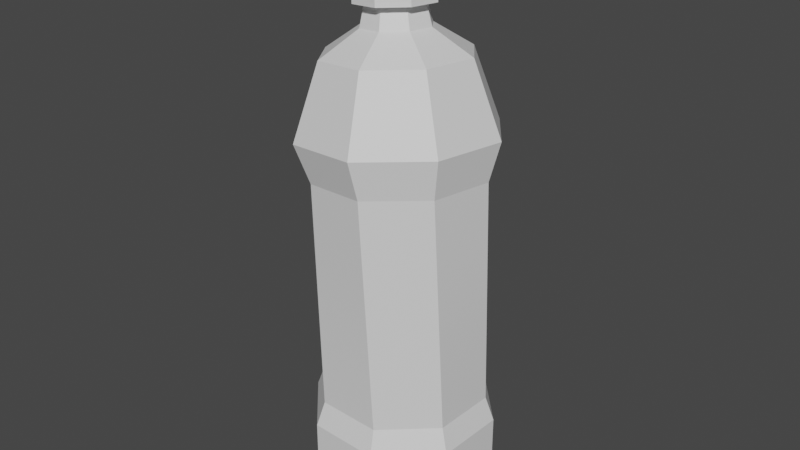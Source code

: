 # Source: bottle.blend  (saved by Blender 3.6.11; exported with 4.5.12 LTS)
import bpy
from mathutils import Matrix  # noqa: F401  (used for matrix-valued properties, if any)

bpy.ops.wm.read_factory_settings(use_empty=True)
scene = bpy.context.scene
scene.name = 'Scene'

# ---- materials (node trees are filled in below, after node groups)
mat_material_001 = bpy.data.materials.new('Material.001')
mat_material_001.use_transparent_shadow = False
mat_material_002 = bpy.data.materials.new('Material.002')
mat_material_002.use_transparent_shadow = False

# ---- material node trees
mat_material_001.use_nodes = True; mat_material_001.node_tree.nodes.clear()
_N = mat_material_001.node_tree.nodes; _L = mat_material_001.node_tree.links
n0 = _N.new('ShaderNodeBsdfPrincipled'); n0.name = 'Principled BSDF'; n0.location = (10, 300)
n0.distribution = 'GGX'
n0.subsurface_method = 'RANDOM_WALK_SKIN'
n0.inputs[3].default_value = 1.45
n0.inputs[27].default_value = (0.0, 0.0, 0.0, 1.0)
n0.inputs[28].default_value = 1.0
n1 = _N.new('ShaderNodeOutputMaterial'); n1.name = 'Material Output'; n1.location = (300, 300)
_L.new(n0.outputs[0], n1.inputs[0])
n1.is_active_output = True
mat_material_002.use_nodes = True; mat_material_002.node_tree.nodes.clear()
_N = mat_material_002.node_tree.nodes; _L = mat_material_002.node_tree.links
n0 = _N.new('ShaderNodeBsdfPrincipled'); n0.name = 'Principled BSDF'; n0.location = (10, 300)
n0.distribution = 'GGX'
n0.subsurface_method = 'RANDOM_WALK_SKIN'
n0.inputs[3].default_value = 1.45
n0.inputs[27].default_value = (0.0, 0.0, 0.0, 1.0)
n0.inputs[28].default_value = 1.0
n1 = _N.new('ShaderNodeOutputMaterial'); n1.name = 'Material Output'; n1.location = (300, 300)
_L.new(n0.outputs[0], n1.inputs[0])
n1.is_active_output = True

# ---- world
world_world = bpy.data.worlds.new('World'); scene.world = world_world
world_world.use_nodes = True; world_world.node_tree.nodes.clear()
_N = world_world.node_tree.nodes; _L = world_world.node_tree.links
n0 = _N.new('ShaderNodeOutputWorld'); n0.name = 'World Output'; n0.location = (300, 300)
n1 = _N.new('ShaderNodeBackground'); n1.name = 'Background'; n1.location = (10, 300)
n1.inputs[0].default_value = (0.05088, 0.05088, 0.05088, 1.0)
_L.new(n1.outputs[0], n0.inputs[0])
n0.is_active_output = True
world_world.color = (0.05088, 0.05088, 0.05088)
world_world.use_sun_shadow = False
world_world.sun_shadow_jitter_overblur = 0.0

# ---- meshes
me_mesh = bpy.data.meshes.new('Mesh')
me_mesh.from_pydata([(1.177, 27.51, -1.013), (0.2004, 27.35, -2.339), (-1.429, 27.18, -2.578), (-2.756, 27.12, -1.593), (-3.005, 27.2, 0.04175), (-2.028, 27.37, 1.367), (-0.3991, 27.53, 1.607), (0.9285, 27.59, 0.6208), (1.005, 29.4, -1.128), (0.02905, 29.23, -2.454), (-1.6, 29.07, -2.693), (-2.928, 29.01, -1.708), (-3.176, 29.09, -0.07349), (-2.2, 29.26, 1.252), (-0.5704, 29.42, 1.492), (0.7572, 29.48, 0.5055), (-0.8995, 27.2, -0.4758), (3.938, 0.0, -1.441), (1.766, 0.0, -3.803), (-1.441, 0.0, -3.938), (-3.803, 0.0, -1.766), (-3.938, 0.0, 1.441), (-1.766, 0.0, 3.803), (1.441, 0.0, 3.938), (3.803, 0.0, 1.766), (0.0, 0.0, 0.0), (4.344, 6.511, -1.589), (1.948, 6.511, -4.196), (-1.589, 6.511, -4.344), (-4.196, 6.511, -1.948), (-4.344, 6.511, 1.59), (-1.948, 6.511, 4.196), (1.589, 6.511, 4.344), (4.196, 6.511, 1.948), (4.321, 19.3, -1.102), (3.79, 19.46, 2.394), (0.9496, 19.33, 4.504), (-2.536, 18.99, 3.991), (-4.626, 18.62, 1.155), (-4.094, 18.46, -2.341), (-1.254, 18.59, -4.451), (2.232, 18.93, -3.937), (4.797, 5.174, -1.755), (2.151, 5.174, -4.633), (-1.755, 5.174, -4.797), (-4.633, 5.174, -2.151), (-4.797, 5.174, 1.755), (-2.151, 5.174, 4.633), (1.755, 5.174, 4.797), (4.633, 5.174, 2.151), (4.797, 1.4, -1.755), (2.151, 1.4, -4.633), (-1.755, 1.4, -4.797), (-4.633, 1.4, -2.151), (-4.797, 1.4, 1.755), (-2.151, 1.4, 4.633), (1.755, 1.4, 4.797), (4.633, 1.4, 2.151), (4.71, 21.37, -1.481), (4.096, 21.56, 2.556), (0.8159, 21.41, 4.993), (-3.21, 21.01, 4.4), (-5.622, 20.59, 1.126), (-5.009, 20.4, -2.912), (-1.728, 20.55, -5.349), (2.297, 20.95, -4.756), (0.9754, 26.34, -0.8663), (0.7635, 26.41, 0.5292), (-0.3701, 26.36, 1.371), (-1.761, 26.22, 1.166), (-2.595, 26.08, 0.03455), (-2.383, 26.01, -1.361), (-1.25, 26.06, -2.203), (0.1416, 26.2, -1.998), (-2.622, 1.069, -2.852), (-3.194, 2.605, -3.474), (-2.852, 1.069, 2.622), (-3.474, 2.605, 3.194), (2.622, 1.069, 2.852), (3.194, 2.605, 3.474), (2.852, 1.069, -2.622), (3.474, 2.605, -3.194), (2.662, 25.32, 1.678), (3.114, 25.18, -1.296), (1.337, 24.87, -3.707), (-1.628, 24.58, -4.144), (-4.043, 24.47, -2.349), (-4.495, 24.61, 0.6245), (-2.718, 24.92, 3.036), (0.2462, 25.21, 3.473), (-0.1238, 27.43, -1.818), (0.5753, 27.56, -0.8688), (-1.29, 27.32, -1.989), (-2.241, 27.27, -1.283), (-2.419, 27.33, -0.1133), (-1.72, 27.45, 0.8356), (-0.5531, 27.57, 1.007), (0.3975, 27.61, 0.3011), (0.3831, 29.36, -0.9716), (-0.3027, 29.24, -1.902), (-1.447, 29.12, -2.071), (-2.379, 29.08, -1.378), (-2.554, 29.13, -0.2306), (-1.868, 29.25, 0.7), (-0.7237, 29.37, 0.8687), (0.2086, 29.41, 0.1761), (0.11, 31.0, -1.041), (-0.5182, 30.89, -1.894), (-1.566, 30.78, -2.048), (-2.421, 30.75, -1.414), (-2.58, 30.8, -0.3623), (-1.952, 30.9, 0.4901), (-0.9039, 31.01, 0.6447), (-0.04971, 31.05, 0.01025), (0.4436, 31.14, -1.135), (-0.3453, 31.0, -2.206), (-1.662, 30.87, -2.4), (-2.734, 30.82, -1.603), (-2.935, 30.89, -0.2826), (-2.146, 31.02, 0.7878), (-0.8297, 31.15, 0.9818), (0.243, 31.2, 0.1851), (-0.4968, 31.63, -0.9447), (-0.87, 31.56, -1.451), (-1.296, 31.57, -0.7428), (-1.493, 31.5, -1.542), (-2.0, 31.48, -1.165), (-2.095, 31.51, -0.5411), (-1.722, 31.57, -0.03467), (-1.099, 31.63, 0.05688), (-0.5918, 31.66, -0.3195), (0.3834, 31.38, -1.14), (-0.3876, 31.24, -2.187), (-1.674, 31.12, -2.376), (-2.723, 31.07, -1.597), (-2.919, 31.13, -0.3069), (-2.148, 31.26, 0.7391), (-0.8611, 31.39, 0.929), (0.1873, 31.44, 0.1504), (1.999, 8.727, -4.15), (-1.53, 8.665, -4.363), (-4.178, 8.642, -2.018), (-4.395, 8.671, 1.512), (-2.053, 8.736, 4.16), (1.475, 8.798, 4.373), (4.123, 8.821, 2.028), (4.34, 8.791, -1.502), (2.154, 15.51, -4.009), (4.328, 15.77, -1.237), (3.902, 15.89, 2.271), (1.126, 15.79, 4.46), (-2.374, 15.54, 4.047), (-4.548, 15.28, 1.275), (-4.122, 15.16, -2.233), (-1.346, 15.25, -4.421), (2.052, 11.07, -4.101), (-1.466, 10.94, -4.383), (-4.159, 10.89, -2.092), (-4.447, 10.95, 1.43), (-2.164, 11.08, 4.121), (1.355, 11.21, 4.403), (4.047, 11.26, 2.112), (4.336, 11.2, -1.411), (2.095, 12.95, -4.062), (4.332, 13.14, -1.337), (3.985, 13.23, 2.18), (1.258, 13.16, 4.427), (-2.253, 12.98, 4.09), (-4.49, 12.79, 1.365), (-4.143, 12.71, -2.152), (-1.415, 12.77, -4.399)], [], [(122, 123, 124), (123, 125, 124), (125, 126, 124), (126, 127, 124), (127, 128, 124), (128, 129, 124), (129, 130, 124), (130, 122, 124), (16, 0, 7), (16, 7, 6), (16, 6, 5), (16, 5, 4), (16, 4, 3), (16, 3, 2), (16, 2, 1), (16, 1, 0), (0, 1, 9, 8), (1, 2, 10, 9), (2, 3, 11, 10), (3, 4, 12, 11), (4, 5, 13, 12), (5, 6, 14, 13), (6, 7, 15, 14), (7, 0, 8, 15), (25, 80, 17), (19, 18, 25), (25, 74, 19), (21, 20, 25), (25, 76, 21), (23, 22, 25), (25, 78, 23), (17, 24, 25), (42, 43, 27, 26), (43, 44, 28, 27), (44, 45, 29, 28), (45, 46, 30, 29), (46, 47, 31, 30), (47, 48, 32, 31), (48, 49, 33, 32), (49, 42, 26, 33), (35, 34, 58, 59), (36, 35, 59, 60), (37, 36, 60, 61), (38, 37, 61, 62), (39, 38, 62, 63), (40, 39, 63, 64), (41, 40, 64, 65), (34, 41, 65, 58), (42, 81, 43), (51, 52, 44, 43), (44, 75, 45), (53, 54, 46, 45), (46, 77, 47), (55, 56, 48, 47), (48, 79, 49), (57, 50, 42, 49), (17, 80, 81, 50), (18, 19, 52, 51), (19, 74, 75, 52), (20, 21, 54, 53), (21, 76, 77, 54), (22, 23, 56, 55), (23, 78, 79, 56), (24, 17, 50, 57), (82, 83, 66, 67), (67, 68, 89, 82), (68, 69, 88, 89), (69, 70, 87, 88), (70, 71, 86, 87), (71, 72, 85, 86), (72, 73, 84, 85), (73, 66, 83, 84), (66, 73, 90, 91), (73, 72, 92, 90), (72, 71, 93, 92), (71, 70, 94, 93), (70, 69, 95, 94), (69, 68, 96, 95), (68, 67, 97, 96), (67, 66, 91, 97), (20, 74, 25), (75, 74, 20, 53), (45, 75, 53), (52, 75, 44), (22, 76, 25), (77, 76, 22, 55), (47, 77, 55), (54, 77, 46), (24, 78, 25), (79, 78, 24, 57), (49, 79, 57), (56, 79, 48), (18, 80, 25), (81, 80, 18, 51), (43, 81, 51), (50, 81, 42), (58, 83, 82, 59), (84, 83, 58, 65), (85, 84, 65, 64), (86, 85, 64, 63), (87, 86, 63, 62), (88, 87, 62, 61), (89, 88, 61, 60), (82, 89, 60, 59), (8, 9, 99, 98), (9, 10, 100, 99), (10, 11, 101, 100), (11, 12, 102, 101), (12, 13, 103, 102), (13, 14, 104, 103), (14, 15, 105, 104), (15, 8, 98, 105), (98, 99, 107, 106), (99, 100, 108, 107), (100, 101, 109, 108), (101, 102, 110, 109), (102, 103, 111, 110), (103, 104, 112, 111), (104, 105, 113, 112), (105, 98, 106, 113), (106, 107, 115, 114), (107, 108, 116, 115), (108, 109, 117, 116), (109, 110, 118, 117), (110, 111, 119, 118), (111, 112, 120, 119), (112, 113, 121, 120), (113, 106, 114, 121), (131, 132, 123, 122), (132, 133, 125, 123), (133, 134, 126, 125), (134, 135, 127, 126), (135, 136, 128, 127), (136, 137, 129, 128), (137, 138, 130, 129), (138, 131, 122, 130), (114, 115, 132, 131), (115, 116, 133, 132), (116, 117, 134, 133), (117, 118, 135, 134), (118, 119, 136, 135), (119, 120, 137, 136), (120, 121, 138, 137), (121, 114, 131, 138), (162, 155, 163, 164), (155, 156, 170, 163), (156, 157, 169, 170), (157, 158, 168, 169), (158, 159, 167, 168), (159, 160, 166, 167), (160, 161, 165, 166), (161, 162, 164, 165), (28, 140, 139, 27), (29, 141, 140, 28), (30, 142, 141, 29), (31, 143, 142, 30), (32, 144, 143, 31), (33, 145, 144, 32), (26, 146, 145, 33), (27, 139, 146, 26), (148, 147, 41, 34), (149, 148, 34, 35), (150, 149, 35, 36), (151, 150, 36, 37), (152, 151, 37, 38), (153, 152, 38, 39), (154, 153, 39, 40), (147, 154, 40, 41), (139, 140, 156, 155), (140, 141, 157, 156), (141, 142, 158, 157), (142, 143, 159, 158), (143, 144, 160, 159), (144, 145, 161, 160), (145, 146, 162, 161), (146, 139, 155, 162), (164, 163, 147, 148), (165, 164, 148, 149), (166, 165, 149, 150), (167, 166, 150, 151), (168, 167, 151, 152), (169, 168, 152, 153), (170, 169, 153, 154), (163, 170, 154, 147)])
me_mesh.polygons.foreach_set('use_smooth', [True] * 184)
me_mesh.polygons.foreach_set('material_index', [1, 1, 1, 1, 1, 1, 1, 1, 1, 1, 1, 1, 1, 1, 1, 1, 1, 1, 1, 1, 1, 1, 1, 1, 0, 0, 0, 0, 0, 0, 0, 0, 0, 0, 0, 0, 0, 0, 0, 0, 0, 0, 0, 0, 0, 0, 0, 0, 0, 0, 0, 0, 0, 0, 0, 0, 0, 0, 0, 0, 0, 0, 0, 0, 0, 0, 0, 0, 0, 0, 0, 0, 0, 0, 0, 0, 0, 0, 0, 0, 0, 0, 0, 0, 0, 0, 0, 0, 0, 0, 0, 0, 0, 0, 0, 0, 0, 0, 0, 0, 0, 0, 0, 0, 1, 1, 1, 1, 1, 1, 1, 1, 1, 1, 1, 1, 1, 1, 1, 1, 1, 1, 1, 1, 1, 1, 1, 1, 1, 1, 1, 1, 1, 1, 1, 1, 1, 1, 1, 1, 1, 1, 1, 1, 0, 0, 0, 0, 0, 0, 0, 0, 0, 0, 0, 0, 0, 0, 0, 0, 0, 0, 0, 0, 0, 0, 0, 0, 0, 0, 0, 0, 0, 0, 0, 0, 0, 0, 0, 0, 0, 0, 0, 0])
_k = set([(0, 1), (0, 7), (0, 8), (0, 16), (1, 2), (1, 9), (1, 16), (2, 3), (2, 10), (2, 16), (3, 4), (3, 11), (3, 16), (4, 5), (4, 12), (4, 16), (5, 6), (5, 13), (5, 16), (6, 7), (6, 14), (6, 16), (7, 15), (7, 16), (8, 9), (8, 15), (9, 10), (10, 11), (11, 12), (12, 13), (13, 14), (14, 15), (17, 24), (17, 25), (17, 50), (17, 80), (18, 19), (18, 25), (18, 51), (18, 80), (19, 25), (19, 52), (19, 74), (20, 21), (20, 25), (20, 53), (20, 74), (21, 25), (21, 54), (21, 76), (22, 23), (22, 25), (22, 55), (22, 76), (23, 25), (23, 56), (23, 78), (24, 25), (24, 57), (24, 78), (25, 74), (25, 76), (25, 78), (25, 80), (26, 27), (26, 33), (26, 42), (26, 146), (27, 28), (27, 43), (27, 139), (28, 29), (28, 44), (28, 140), (29, 30), (29, 45), (29, 141), (30, 31), (30, 46), (30, 142), (31, 32), (31, 47), (31, 143), (32, 33), (32, 48), (32, 144), (33, 49), (33, 145), (34, 35), (34, 41), (34, 58), (34, 148), (35, 36), (35, 59), (35, 149), (36, 37), (36, 60), (36, 150), (37, 38), (37, 61), (37, 151), (38, 39), (38, 62), (38, 152), (39, 40), (39, 63), (39, 153), (40, 41), (40, 64), (40, 154), (41, 65), (41, 147), (42, 43), (42, 49), (42, 50), (43, 44), (43, 51), (44, 45), (44, 52), (45, 46), (45, 53), (46, 47), (46, 54), (47, 48), (47, 55), (48, 49), (48, 56), (49, 57), (50, 57), (50, 81), (51, 52), (51, 81), (52, 75), (53, 54), (53, 75), (54, 77), (55, 56), (55, 77), (56, 79), (57, 79), (58, 59), (58, 65), (58, 83), (59, 60), (59, 82), (60, 61), (60, 89), (61, 62), (61, 88), (62, 63), (62, 87), (63, 64), (63, 86), (64, 65), (64, 85), (65, 84), (66, 67), (66, 73), (66, 83), (66, 91), (67, 68), (67, 82), (67, 97), (68, 69), (68, 89), (68, 96), (69, 70), (69, 88), (69, 95), (70, 71), (70, 87), (70, 94), (71, 72), (71, 86), (71, 93), (72, 73), (72, 85), (72, 92), (73, 84), (73, 90), (74, 75), (76, 77), (78, 79), (80, 81), (82, 83), (82, 89), (83, 84), (84, 85), (85, 86), (86, 87), (87, 88), (88, 89), (98, 99), (98, 105), (98, 106), (99, 100), (99, 107), (100, 101), (100, 108), (101, 102), (101, 109), (102, 103), (102, 110), (103, 104), (103, 111), (104, 105), (104, 112), (105, 113), (106, 107), (106, 113), (106, 114), (107, 108), (107, 115), (108, 109), (108, 116), (109, 110), (109, 117), (110, 111), (110, 118), (111, 112), (111, 119), (112, 113), (112, 120), (113, 121), (114, 115), (114, 121), (114, 131), (115, 116), (115, 132), (116, 117), (116, 133), (117, 118), (117, 134), (118, 119), (118, 135), (119, 120), (119, 136), (120, 121), (120, 137), (121, 138), (122, 123), (122, 130), (122, 131), (123, 125), (123, 132), (125, 126), (125, 133), (126, 127), (126, 134), (127, 128), (127, 135), (128, 129), (128, 136), (129, 130), (129, 137), (130, 138), (131, 132), (131, 138), (132, 133), (133, 134), (134, 135), (135, 136), (136, 137), (137, 138), (139, 155), (140, 156), (141, 157), (142, 158), (143, 159), (144, 160), (145, 161), (146, 162), (147, 163), (148, 164), (149, 165), (150, 166), (151, 167), (152, 168), (153, 169), (154, 170), (155, 163), (156, 170), (157, 169), (158, 168), (159, 167), (160, 166), (161, 165), (162, 164)])
me_mesh.attributes.new('sharp_edge', 'BOOLEAN', 'EDGE').data.foreach_set('value', [ (min(e.vertices), max(e.vertices)) in _k for e in me_mesh.edges])
_uv = me_mesh.uv_layers.new(name='map1')
_uv.uv.foreach_set('vector', [0.3491, 0.4191, 0.3491, 0.4191, 0.3491, 0.4191, 0.3491, 0.4191, 0.3491, 0.4191, 0.3491, 0.4191, 0.3491, 0.4191, 0.3491, 0.4191, 0.3491, 0.4191, 0.3491, 0.4191, 0.3491, 0.4191, 0.3491, 0.4191, 0.3491, 0.4191, 0.3491, 0.4191, 0.3491, 0.4191, 0.3491, 0.4191, 0.3491, 0.4191, 0.3491, 0.4191, 0.3491, 0.4191, 0.3491, 0.4191, 0.3491, 0.4191, 0.3491, 0.4191, 0.3491, 0.4191, 0.3491, 0.4191, 0.3491, 0.4191, 0.3491, 0.4191, 0.3491, 0.4191, 0.3491, 0.4191, 0.3491, 0.4191, 0.3491, 0.4191, 0.3491, 0.4191, 0.3491, 0.4191, 0.3491, 0.4191, 0.3491, 0.4191, 0.3491, 0.4191, 0.3491, 0.4191, 0.3491, 0.4191, 0.3491, 0.4191, 0.3491, 0.4191, 0.3491, 0.4191, 0.3491, 0.4191, 0.3491, 0.4191, 0.3491, 0.4191, 0.3491, 0.4191, 0.3491, 0.4191, 0.3491, 0.4191, 0.3491, 0.4191, 0.3491, 0.4191, 0.3491, 0.4191, 0.3491, 0.4191, 0.3491, 0.4191, 0.3491, 0.4191, 0.3491, 0.4191, 0.3491, 0.4191, 0.3491, 0.4191, 0.3491, 0.4191, 0.3491, 0.4191, 0.3491, 0.4191, 0.3491, 0.4191, 0.3491, 0.4191, 0.3491, 0.4191, 0.3491, 0.4191, 0.3491, 0.4191, 0.3491, 0.4191, 0.3491, 0.4191, 0.3491, 0.4191, 0.3491, 0.4191, 0.3491, 0.4191, 0.3491, 0.4191, 0.3491, 0.4191, 0.3491, 0.4191, 0.3491, 0.4191, 0.3491, 0.4191, 0.3491, 0.4191, 0.3491, 0.4191, 0.3491, 0.4191, 0.3491, 0.4191, 0.3491, 0.4191, 0.3491, 0.4191, 0.3491, 0.4191, 0.1129, 0.3305, 0.1129, 0.3305, 0.1129, 0.3305, 0.1129, 0.3305, 0.1129, 0.3305, 0.1129, 0.3305, 0.1129, 0.3305, 0.1129, 0.3305, 0.1129, 0.3305, 0.1129, 0.3305, 0.1129, 0.3305, 0.1129, 0.3305, 0.1129, 0.3305, 0.1129, 0.3305, 0.1129, 0.3305, 0.1129, 0.3305, 0.1129, 0.3305, 0.1129, 0.3305, 0.1129, 0.3305, 0.1129, 0.3305, 0.1129, 0.3305, 0.1129, 0.3305, 0.1129, 0.3305, 0.1129, 0.3305, 0.1129, 0.3305, 0.1129, 0.3305, 0.1129, 0.3305, 0.1129, 0.3305, 0.1129, 0.3305, 0.1129, 0.3305, 0.1129, 0.3305, 0.1129, 0.3305, 0.1129, 0.3305, 0.1129, 0.3305, 0.1129, 0.3305, 0.1129, 0.3305, 0.1129, 0.3305, 0.1129, 0.3305, 0.1129, 0.3305, 0.1129, 0.3305, 0.1129, 0.3305, 0.1129, 0.3305, 0.1129, 0.3305, 0.1129, 0.3305, 0.1129, 0.3305, 0.1129, 0.3305, 0.1129, 0.3305, 0.1129, 0.3305, 0.1129, 0.3305, 0.1129, 0.3305, 0.1129, 0.3305, 0.1129, 0.3305, 0.1129, 0.3305, 0.1129, 0.3305, 0.1129, 0.3305, 0.1129, 0.3305, 0.1129, 0.3305, 0.1129, 0.3305, 0.1129, 0.3305, 0.1129, 0.3305, 0.1129, 0.3305, 0.1129, 0.3305, 0.1129, 0.3305, 0.1129, 0.3305, 0.1129, 0.3305, 0.1129, 0.3305, 0.1129, 0.3305, 0.1129, 0.3305, 0.1129, 0.3305, 0.1129, 0.3305, 0.1129, 0.3305, 0.1129, 0.3305, 0.1129, 0.3305, 0.1129, 0.3305, 0.1129, 0.3305, 0.1129, 0.3305, 0.1129, 0.3305, 0.1129, 0.3305, 0.1129, 0.3305, 0.1129, 0.3305, 0.1129, 0.3305, 0.1129, 0.3305, 0.1129, 0.3305, 0.1129, 0.3305, 0.1129, 0.3305, 0.1129, 0.3305, 0.1129, 0.3305, 0.1129, 0.3305, 0.1129, 0.3305, 0.1129, 0.3305, 0.1129, 0.3305, 0.1129, 0.3305, 0.1129, 0.3305, 0.1129, 0.3305, 0.1129, 0.3305, 0.1129, 0.3305, 0.1129, 0.3305, 0.1129, 0.3305, 0.1129, 0.3305, 0.1129, 0.3305, 0.1129, 0.3305, 0.1129, 0.3305, 0.1129, 0.3305, 0.1129, 0.3305, 0.1129, 0.3305, 0.1129, 0.3305, 0.1129, 0.3305, 0.1129, 0.3305, 0.1129, 0.3305, 0.1129, 0.3305, 0.1129, 0.3305, 0.1129, 0.3305, 0.1129, 0.3305, 0.1129, 0.3305, 0.1129, 0.3305, 0.1129, 0.3305, 0.1129, 0.3305, 0.1129, 0.3305, 0.1129, 0.3305, 0.1129, 0.3305, 0.1129, 0.3305, 0.1129, 0.3305, 0.1129, 0.3305, 0.1129, 0.3305, 0.1129, 0.3305, 0.1129, 0.3305, 0.1129, 0.3305, 0.1129, 0.3305, 0.1129, 0.3305, 0.1129, 0.3305, 0.1129, 0.3305, 0.1129, 0.3305, 0.1129, 0.3305, 0.1129, 0.3305, 0.1129, 0.3305, 0.1129, 0.3305, 0.1129, 0.3305, 0.1129, 0.3305, 0.1129, 0.3305, 0.1129, 0.3305, 0.1129, 0.3305, 0.1129, 0.3305, 0.1129, 0.3305, 0.1129, 0.3305, 0.1129, 0.3305, 0.1129, 0.3305, 0.1129, 0.3305, 0.1129, 0.3305, 0.1129, 0.3305, 0.1129, 0.3305, 0.1129, 0.3305, 0.1129, 0.3305, 0.1129, 0.3305, 0.1129, 0.3305, 0.1129, 0.3305, 0.1129, 0.3305, 0.1129, 0.3305, 0.1129, 0.3305, 0.1129, 0.3305, 0.1129, 0.3305, 0.1129, 0.3305, 0.1129, 0.3305, 0.1129, 0.3305, 0.1129, 0.3305, 0.1129, 0.3305, 0.1129, 0.3305, 0.1129, 0.3305, 0.1129, 0.3305, 0.1129, 0.3305, 0.1129, 0.3305, 0.1129, 0.3305, 0.1129, 0.3305, 0.1129, 0.3305, 0.1129, 0.3305, 0.1129, 0.3305, 0.1129, 0.3305, 0.1129, 0.3305, 0.1129, 0.3305, 0.1129, 0.3305, 0.1129, 0.3305, 0.1129, 0.3305, 0.1129, 0.3305, 0.1129, 0.3305, 0.1129, 0.3305, 0.1129, 0.3305, 0.1129, 0.3305, 0.1129, 0.3305, 0.1129, 0.3305, 0.1129, 0.3305, 0.1129, 0.3305, 0.1129, 0.3305, 0.1129, 0.3305, 0.1129, 0.3305, 0.1129, 0.3305, 0.1129, 0.3305, 0.1129, 0.3305, 0.1129, 0.3305, 0.1129, 0.3305, 0.1129, 0.3305, 0.1129, 0.3305, 0.1129, 0.3305, 0.1129, 0.3305, 0.1129, 0.3305, 0.1129, 0.3305, 0.1129, 0.3305, 0.1129, 0.3305, 0.1129, 0.3305, 0.1129, 0.3305, 0.1129, 0.3305, 0.1129, 0.3305, 0.1129, 0.3305, 0.1129, 0.3305, 0.1129, 0.3305, 0.1129, 0.3305, 0.1129, 0.3305, 0.1129, 0.3305, 0.1129, 0.3305, 0.1129, 0.3305, 0.1129, 0.3305, 0.1129, 0.3305, 0.1129, 0.3305, 0.1129, 0.3305, 0.1129, 0.3305, 0.1129, 0.3305, 0.1129, 0.3305, 0.1129, 0.3305, 0.1129, 0.3305, 0.1129, 0.3305, 0.1129, 0.3305, 0.1129, 0.3305, 0.1129, 0.3305, 0.1129, 0.3305, 0.1129, 0.3305, 0.1129, 0.3305, 0.1129, 0.3305, 0.1129, 0.3305, 0.1129, 0.3305, 0.1129, 0.3305, 0.1129, 0.3305, 0.1129, 0.3305, 0.1129, 0.3305, 0.1129, 0.3305, 0.1129, 0.3305, 0.1129, 0.3305, 0.1129, 0.3305, 0.1129, 0.3305, 0.1129, 0.3305, 0.1129, 0.3305, 0.1129, 0.3305, 0.1129, 0.3305, 0.1129, 0.3305, 0.1129, 0.3305, 0.1129, 0.3305, 0.1129, 0.3305, 0.1129, 0.3305, 0.1129, 0.3305, 0.1129, 0.3305, 0.1129, 0.3305, 0.1129, 0.3305, 0.1129, 0.3305, 0.1129, 0.3305, 0.1129, 0.3305, 0.1129, 0.3305, 0.1129, 0.3305, 0.1129, 0.3305, 0.1129, 0.3305, 0.1129, 0.3305, 0.1129, 0.3305, 0.1129, 0.3305, 0.1129, 0.3305, 0.1129, 0.3305, 0.1129, 0.3305, 0.1129, 0.3305, 0.1129, 0.3305, 0.1129, 0.3305, 0.1129, 0.3305, 0.1129, 0.3305, 0.1129, 0.3305, 0.1129, 0.3305, 0.1129, 0.3305, 0.1129, 0.3305, 0.1129, 0.3305, 0.1129, 0.3305, 0.1129, 0.3305, 0.1129, 0.3305, 0.1129, 0.3305, 0.1129, 0.3305, 0.1129, 0.3305, 0.1129, 0.3305, 0.1129, 0.3305, 0.1129, 0.3305, 0.1129, 0.3305, 0.1129, 0.3305, 0.1129, 0.3305, 0.1129, 0.3305, 0.1129, 0.3305, 0.3491, 0.4191, 0.3491, 0.4191, 0.3491, 0.4191, 0.3491, 0.4191, 0.3491, 0.4191, 0.3491, 0.4191, 0.3491, 0.4191, 0.3491, 0.4191, 0.3491, 0.4191, 0.3491, 0.4191, 0.3491, 0.4191, 0.3491, 0.4191, 0.3491, 0.4191, 0.3491, 0.4191, 0.3491, 0.4191, 0.3491, 0.4191, 0.3491, 0.4191, 0.3491, 0.4191, 0.3491, 0.4191, 0.3491, 0.4191, 0.3491, 0.4191, 0.3491, 0.4191, 0.3491, 0.4191, 0.3491, 0.4191, 0.3491, 0.4191, 0.3491, 0.4191, 0.3491, 0.4191, 0.3491, 0.4191, 0.3491, 0.4191, 0.3491, 0.4191, 0.3491, 0.4191, 0.3491, 0.4191, 0.1019, 0.3786, 0.1022, 0.3786, 0.1022, 0.3781, 0.102, 0.3781, 0.1022, 0.3786, 0.1025, 0.3786, 0.1025, 0.3781, 0.1022, 0.3781, 0.1025, 0.3786, 0.1027, 0.3787, 0.1027, 0.3782, 0.1025, 0.3781, 0.1027, 0.3787, 0.1027, 0.3787, 0.1027, 0.3782, 0.1027, 0.3782, 0.1027, 0.3787, 0.1024, 0.3787, 0.1025, 0.3782, 0.1027, 0.3782, 0.1024, 0.3787, 0.1021, 0.3787, 0.1021, 0.3782, 0.1025, 0.3782, 0.1021, 0.3787, 0.1019, 0.3786, 0.1019, 0.3781, 0.1021, 0.3782, 0.1019, 0.3786, 0.1019, 0.3786, 0.102, 0.3781, 0.1019, 0.3781, 0.102, 0.3781, 0.1022, 0.3781, 0.1022, 0.3781, 0.1019, 0.378, 0.1022, 0.3781, 0.1025, 0.3781, 0.1026, 0.3781, 0.1022, 0.3781, 0.1025, 0.3781, 0.1027, 0.3782, 0.1028, 0.3781, 0.1026, 0.3781, 0.1027, 0.3782, 0.1027, 0.3782, 0.1028, 0.3782, 0.1028, 0.3781, 0.1027, 0.3782, 0.1025, 0.3782, 0.1025, 0.3782, 0.1028, 0.3782, 0.1025, 0.3782, 0.1021, 0.3782, 0.1021, 0.3781, 0.1025, 0.3782, 0.1021, 0.3782, 0.1019, 0.3781, 0.1018, 0.3781, 0.1021, 0.3781, 0.1019, 0.3781, 0.102, 0.3781, 0.1019, 0.378, 0.1018, 0.3781, 0.1019, 0.378, 0.1022, 0.378, 0.1023, 0.3779, 0.1021, 0.3779, 0.1022, 0.378, 0.1026, 0.378, 0.1025, 0.3779, 0.1023, 0.3779, 0.1026, 0.378, 0.1028, 0.3781, 0.1026, 0.378, 0.1025, 0.3779, 0.1028, 0.3781, 0.1028, 0.3781, 0.1026, 0.378, 0.1026, 0.378, 0.1028, 0.3781, 0.1025, 0.3781, 0.1024, 0.378, 0.1026, 0.378, 0.1025, 0.3781, 0.1021, 0.3781, 0.1023, 0.378, 0.1024, 0.378, 0.1021, 0.3781, 0.1019, 0.378, 0.1021, 0.3779, 0.1023, 0.378, 0.1019, 0.378, 0.1019, 0.378, 0.1021, 0.3779, 0.1021, 0.3779, 0.1019, 0.378, 0.1022, 0.3781, 0.1022, 0.378, 0.1019, 0.378, 0.1022, 0.3781, 0.1026, 0.3781, 0.1026, 0.378, 0.1022, 0.378, 0.1026, 0.3781, 0.1028, 0.3781, 0.1028, 0.3781, 0.1026, 0.378, 0.1028, 0.3781, 0.1028, 0.3782, 0.1028, 0.3781, 0.1028, 0.3781, 0.1028, 0.3782, 0.1025, 0.3782, 0.1025, 0.3781, 0.1028, 0.3781, 0.1025, 0.3782, 0.1021, 0.3781, 0.1021, 0.3781, 0.1025, 0.3781, 0.1021, 0.3781, 0.1018, 0.3781, 0.1019, 0.378, 0.1021, 0.3781, 0.1018, 0.3781, 0.1019, 0.378, 0.1019, 0.378, 0.1019, 0.378, 0.2198, 0.4712, 0.2201, 0.4712, 0.2201, 0.471, 0.2198, 0.471, 0.1129, 0.3305, 0.1129, 0.3305, 0.1129, 0.3305, 0.1129, 0.3305, 0.1017, 0.229, 0.1012, 0.2291, 0.1012, 0.2288, 0.1017, 0.2287, 0.1012, 0.2291, 0.1007, 0.229, 0.1007, 0.2287, 0.1012, 0.2288, 0.1129, 0.3305, 0.1129, 0.3305, 0.1129, 0.3305, 0.1129, 0.3305, 0.2194, 0.4713, 0.2193, 0.4712, 0.2193, 0.471, 0.2194, 0.471, 0.2193, 0.4712, 0.2195, 0.4712, 0.2195, 0.471, 0.2193, 0.471, 0.2195, 0.4712, 0.2198, 0.4712, 0.2198, 0.471, 0.2195, 0.471, 0.1129, 0.3305, 0.1129, 0.3305, 0.1129, 0.3305, 0.1129, 0.3305, 0.1129, 0.3305, 0.1129, 0.3305, 0.1129, 0.3305, 0.1129, 0.3305, 0.1129, 0.3305, 0.1129, 0.3305, 0.1129, 0.3305, 0.1129, 0.3305, 0.1129, 0.3305, 0.1129, 0.3305, 0.1129, 0.3305, 0.1129, 0.3305, 0.1129, 0.3305, 0.1129, 0.3305, 0.1129, 0.3305, 0.1129, 0.3305, 0.1129, 0.3305, 0.1129, 0.3305, 0.1129, 0.3305, 0.1129, 0.3305, 0.1129, 0.3305, 0.1129, 0.3305, 0.1129, 0.3305, 0.1129, 0.3305, 0.1129, 0.3305, 0.1129, 0.3305, 0.1129, 0.3305, 0.1129, 0.3305, 0.1129, 0.3305, 0.1129, 0.3305, 0.1129, 0.3305, 0.1129, 0.3305, 0.1129, 0.3305, 0.1129, 0.3305, 0.1129, 0.3305, 0.1129, 0.3305, 0.1129, 0.3305, 0.1129, 0.3305, 0.1129, 0.3305, 0.1129, 0.3305, 0.1129, 0.3305, 0.1129, 0.3305, 0.1129, 0.3305, 0.1129, 0.3305, 0.1129, 0.3305, 0.1129, 0.3305, 0.1129, 0.3305, 0.1129, 0.3305, 0.1129, 0.3305, 0.1129, 0.3305, 0.1129, 0.3305, 0.1129, 0.3305, 0.1129, 0.3305, 0.1129, 0.3305, 0.1129, 0.3305, 0.1129, 0.3305, 0.1129, 0.3305, 0.1129, 0.3305, 0.1129, 0.3305, 0.1129, 0.3305, 0.1129, 0.3305, 0.1129, 0.3305, 0.1129, 0.3305, 0.1129, 0.3305, 0.1323, 0.3763, 0.1318, 0.3763, 0.1318, 0.376, 0.1323, 0.376, 0.1318, 0.3763, 0.1314, 0.3763, 0.1314, 0.376, 0.1318, 0.376, 0.1129, 0.3305, 0.1129, 0.3305, 0.1129, 0.3305, 0.1129, 0.3305, 0.3502, 0.4236, 0.3501, 0.4235, 0.3501, 0.4233, 0.3502, 0.4234, 0.3501, 0.4235, 0.3502, 0.4234, 0.3502, 0.4232, 0.3501, 0.4233, 0.3502, 0.4234, 0.3505, 0.4234, 0.3505, 0.4231, 0.3502, 0.4232, 0.3505, 0.4234, 0.3508, 0.4234, 0.3508, 0.4232, 0.3505, 0.4231, 0.3088, 0.4449, 0.3089, 0.4448, 0.3089, 0.4445, 0.3088, 0.4446, 0.309, 0.445, 0.3088, 0.4449, 0.3088, 0.4446, 0.309, 0.4446, 0.3094, 0.445, 0.309, 0.445, 0.309, 0.4446, 0.3094, 0.4447, 0.3098, 0.4449, 0.3094, 0.445, 0.3094, 0.4447, 0.3098, 0.4446, 0.1129, 0.3305, 0.1129, 0.3305, 0.1129, 0.3305, 0.1129, 0.3305, 0.1318, 0.3757, 0.1314, 0.3757, 0.1314, 0.3753, 0.1318, 0.3754, 0.1323, 0.3757, 0.1318, 0.3757, 0.1318, 0.3754, 0.1323, 0.3753, 0.1129, 0.3305, 0.1129, 0.3305, 0.1129, 0.3305, 0.1129, 0.3305])
me_mesh.materials.append(mat_material_001)
me_mesh.materials.append(mat_material_002)
me_mesh.update()
me_mesh.normals_split_custom_set([tuple(v) for v in zip(*[iter([-0.09019, 0.9941, -0.06067, -0.0902, 0.9941, -0.06069, -0.09021, 0.9941, -0.06067, -0.0902, 0.9941, -0.06069, -0.09021, 0.9941, -0.0607, -0.09021, 0.9941, -0.06067, -0.09021, 0.9941, -0.0607, -0.09022, 0.9941, -0.06068, -0.09021, 0.9941, -0.06067, -0.09022, 0.9941, -0.06068, -0.09024, 0.9941, -0.06065, -0.09021, 0.9941, -0.06067, -0.09024, 0.9941, -0.06065, -0.09024, 0.9941, -0.06066, -0.09021, 0.9941, -0.06067, -0.09024, 0.9941, -0.06066, -0.0902, 0.9941, -0.06067, -0.09021, 0.9941, -0.06067, -0.0902, 0.9941, -0.06067, -0.09017, 0.9941, -0.06067, -0.09021, 0.9941, -0.06067, -0.09017, 0.9941, -0.06067, -0.09019, 0.9941, -0.06067, -0.09021, 0.9941, -0.06067, 0.1692, -0.9829, 0.07215, 0.1692, -0.9829, 0.07215, 0.1692, -0.9829, 0.07215, 0.1375, -0.9826, 0.125, 0.1375, -0.9826, 0.125, 0.1375, -0.9826, 0.125, 0.0778, -0.9871, 0.14, 0.0778, -0.9871, 0.14, 0.0778, -0.9871, 0.14, 0.02526, -0.9938, 0.1085, 0.02526, -0.9938, 0.1085, 0.02526, -0.9938, 0.1085, 0.01058, -0.9988, 0.04878, 0.01058, -0.9988, 0.04878, 0.01058, -0.9988, 0.04878, 0.04236, -0.9991, -0.004057, 0.04236, -0.9991, -0.004057, 0.04236, -0.9991, -0.004057, 0.102, -0.9946, -0.0191, 0.102, -0.9946, -0.0191, 0.102, -0.9946, -0.0191, 0.1545, -0.9879, 0.01247, 0.1545, -0.9879, 0.01247, 0.1545, -0.9879, 0.01247, 0.8023, 0.0365, -0.5958, 0.8023, 0.0365, -0.5958, 0.8023, 0.0365, -0.5958, 0.8023, 0.0365, -0.5958, 0.1499, -0.04671, -0.9876, 0.1499, -0.04671, -0.9876, 0.1499, -0.04671, -0.9876, 0.1499, -0.04671, -0.9876, -0.59, -0.1024, -0.8009, -0.59, -0.1024, -0.8009, -0.59, -0.1024, -0.8009, -0.59, -0.1024, -0.8009, -0.9846, -0.09817, -0.1449, -0.9846, -0.09817, -0.1449, -0.9846, -0.09817, -0.1449, -0.9846, -0.09817, -0.1449, -0.8023, -0.03644, 0.5958, -0.8023, -0.03644, 0.5958, -0.8023, -0.03644, 0.5958, -0.8023, -0.03644, 0.5958, -0.1501, 0.04663, 0.9876, -0.1501, 0.04663, 0.9876, -0.1501, 0.04663, 0.9876, -0.1501, 0.04663, 0.9876, 0.5901, 0.1024, 0.8008, 0.5901, 0.1024, 0.8008, 0.5901, 0.1024, 0.8008, 0.5901, 0.1024, 0.8008, 0.9846, 0.09819, 0.1449, 0.9846, 0.09819, 0.1449, 0.9846, 0.09819, 0.1449, 0.9846, 0.09819, 0.1449, -0.201, -0.8111, -0.5494, -0.201, -0.8111, -0.5494, -0.201, -0.8111, -0.5494, 0.0, -1.0, 0.0, 0.0, -1.0, 0.0, 0.0, -1.0, 0.0, -0.5493, -0.8111, 0.201, -0.5493, -0.8111, 0.201, -0.5493, -0.8111, 0.201, 0.0, -1.0, 0.0, 0.0, -1.0, 0.0, 0.0, -1.0, 0.0, 0.201, -0.8111, 0.5493, 0.201, -0.8111, 0.5493, 0.201, -0.8111, 0.5493, 0.0, -1.0, 0.0, 0.0, -1.0, 0.0, 0.0, -1.0, 0.0, 0.5493, -0.8111, -0.201, 0.5493, -0.8111, -0.201, 0.5493, -0.8111, -0.201, 0.0, -1.0, 0.0, 0.0, -1.0, 0.0, 0.0, -1.0, 0.0, 0.6984, 0.316, -0.6422, 0.6984, 0.316, -0.6422, 0.6984, 0.316, -0.6422, 0.6984, 0.316, -0.6422, 0.03981, 0.316, -0.9479, 0.03981, 0.316, -0.9479, 0.03981, 0.316, -0.9479, 0.03981, 0.316, -0.9479, -0.6421, 0.316, -0.6984, -0.6421, 0.316, -0.6984, -0.6421, 0.316, -0.6984, -0.6421, 0.316, -0.6984, -0.9479, 0.3159, -0.03982, -0.9479, 0.3159, -0.03982, -0.9479, 0.3159, -0.03982, -0.9479, 0.3159, -0.03982, -0.6985, 0.3159, 0.6422, -0.6985, 0.3159, 0.6422, -0.6985, 0.3159, 0.6422, -0.6985, 0.3159, 0.6422, -0.0398, 0.3159, 0.948, -0.0398, 0.3159, 0.948, -0.0398, 0.3159, 0.948, -0.0398, 0.3159, 0.948, 0.6422, 0.3159, 0.6984, 0.6422, 0.3159, 0.6984, 0.6422, 0.3159, 0.6984, 0.6422, 0.3159, 0.6984, 0.9479, 0.316, 0.0398, 0.9479, 0.316, 0.0398, 0.9479, 0.316, 0.0398, 0.9479, 0.316, 0.0398, 0.9757, -0.1545, 0.1555, 0.9757, -0.1545, 0.1555, 0.9757, -0.1545, 0.1555, 0.9757, -0.1545, 0.1555, 0.594, -0.1478, 0.7908, 0.594, -0.1478, 0.7908, 0.594, -0.1478, 0.7908, 0.594, -0.1478, 0.7908, -0.1187, -0.2346, 0.9648, -0.1187, -0.2346, 0.9648, -0.1187, -0.2346, 0.9648, -0.1187, -0.2346, 0.9648, -0.7284, -0.3603, 0.5828, -0.7284, -0.3603, 0.5828, -0.7284, -0.3603, 0.5828, -0.7284, -0.3603, 0.5828, -0.8856, -0.4504, -0.1133, -0.8856, -0.4504, -0.1133, -0.8856, -0.4504, -0.1133, -0.8856, -0.4504, -0.1133, -0.517, -0.4565, -0.7241, -0.517, -0.4565, -0.7241, -0.517, -0.4565, -0.7241, -0.517, -0.4565, -0.7241, 0.1716, -0.3754, -0.9108, 0.1716, -0.3754, -0.9108, 0.1716, -0.3754, -0.9108, 0.1716, -0.3754, -0.9108, 0.7944, -0.2503, -0.5534, 0.7944, -0.2503, -0.5534, 0.7944, -0.2503, -0.5534, 0.7944, -0.2503, -0.5534, 0.7361, -5.119e-06, -0.6768, 0.7361, -2.676e-06, -0.6768, 0.7361, -5.119e-06, -0.6768, 0.042, 0.0, -0.9991, 0.042, 0.0, -0.9991, 0.042, 0.0, -0.9991, 0.042, 0.0, -0.9991, -0.6768, 1.263e-05, -0.7362, -0.6768, 6.602e-06, -0.7362, -0.6768, 1.263e-05, -0.7361, -0.9991, 0.0, -0.04197, -0.9991, 0.0, -0.04197, -0.9991, 0.0, -0.04197, -0.9991, 0.0, -0.04197, -0.7361, -4.368e-05, 0.6768, -0.7362, -2.283e-05, 0.6768, -0.7362, -4.367e-05, 0.6768, -0.04197, 0.0, 0.9991, -0.04197, 0.0, 0.9991, -0.04197, 0.0, 0.9991, -0.04197, 0.0, 0.9991, 0.6768, 5.563e-06, 0.7361, 0.6768, 2.908e-06, 0.7361, 0.6768, 5.563e-06, 0.7361, 0.9991, 0.0, 0.04195, 0.9991, 0.0, 0.04195, 0.9991, 0.0, 0.04195, 0.9991, 0.0, 0.04195, 0.4262, -0.4516, -0.7838, 0.4262, -0.4516, -0.7838, 0.4262, -0.4516, -0.7838, 0.4262, -0.4516, -0.7838, 0.03594, -0.5168, -0.8554, 0.03594, -0.5168, -0.8554, 0.03594, -0.5168, -0.8554, 0.03594, -0.5168, -0.8554, -0.7838, -0.4516, -0.4262, -0.7838, -0.4516, -0.4262, -0.7838, -0.4516, -0.4262, -0.7838, -0.4516, -0.4262, -0.8554, -0.5168, -0.03593, -0.8554, -0.5168, -0.03593, -0.8554, -0.5168, -0.03593, -0.8554, -0.5168, -0.03593, -0.4262, -0.4516, 0.7839, -0.4262, -0.4516, 0.7839, -0.4262, -0.4516, 0.7839, -0.4262, -0.4516, 0.7839, -0.03592, -0.5168, 0.8553, -0.03592, -0.5168, 0.8553, -0.03592, -0.5168, 0.8553, -0.03592, -0.5168, 0.8553, 0.7838, -0.4517, 0.4262, 0.7838, -0.4517, 0.4262, 0.7838, -0.4517, 0.4262, 0.7838, -0.4517, 0.4262, 0.8553, -0.5168, 0.03591, 0.8553, -0.5168, 0.03591, 0.8553, -0.5168, 0.03591, 0.8553, -0.5168, 0.03591, 0.482, 0.8756, 0.03187, 0.482, 0.8756, 0.03187, 0.482, 0.8756, 0.03187, 0.482, 0.8756, 0.03187, 0.2591, 0.878, 0.4025, 0.2591, 0.878, 0.4025, 0.2591, 0.878, 0.4025, 0.2591, 0.878, 0.4025, -0.1593, 0.8465, 0.508, -0.1593, 0.8465, 0.508, -0.1593, 0.8465, 0.508, -0.1593, 0.8465, 0.508, -0.5278, 0.7995, 0.2867, -0.5278, 0.7995, 0.2867, -0.5278, 0.7995, 0.2867, -0.5278, 0.7995, 0.2867, -0.6308, 0.7646, -0.132, -0.6308, 0.7646, -0.132, -0.6308, 0.7646, -0.132, -0.6308, 0.7646, -0.132, -0.4079, 0.7622, -0.5026, -0.4079, 0.7622, -0.5026, -0.4079, 0.7622, -0.5026, -0.4079, 0.7622, -0.5026, 0.01039, 0.7938, -0.6082, 0.01039, 0.7938, -0.6082, 0.01039, 0.7938, -0.6082, 0.01039, 0.7938, -0.6082, 0.379, 0.8407, -0.3868, 0.379, 0.8407, -0.3868, 0.379, 0.8407, -0.3868, 0.379, 0.8407, -0.3868, 0.7636, 0.2511, -0.5948, 0.7636, 0.2511, -0.5948, 0.7636, 0.2511, -0.5948, 0.7636, 0.2511, -0.5948, 0.1269, 0.17, -0.9772, 0.1269, 0.17, -0.9772, 0.1269, 0.17, -0.9772, 0.1269, 0.17, -0.9772, -0.5957, 0.1156, -0.7949, -0.5957, 0.1156, -0.7949, -0.5957, 0.1156, -0.7949, -0.5957, 0.1156, -0.7949, -0.9807, 0.1197, -0.1546, -0.9807, 0.1197, -0.1546, -0.9807, 0.1197, -0.1546, -0.9807, 0.1197, -0.1546, -0.8028, 0.1799, 0.5685, -0.8028, 0.1799, 0.5685, -0.8028, 0.1799, 0.5685, -0.8028, 0.1799, 0.5685, -0.166, 0.261, 0.951, -0.166, 0.261, 0.951, -0.166, 0.261, 0.951, -0.166, 0.261, 0.951, 0.5565, 0.3156, 0.7686, 0.5565, 0.3156, 0.7686, 0.5565, 0.3156, 0.7686, 0.5565, 0.3156, 0.7686, 0.9416, 0.3114, 0.1283, 0.9416, 0.3114, 0.1283, 0.9416, 0.3114, 0.1283, 0.9416, 0.3114, 0.1283, 0.2463, -0.8111, -0.5305, 0.2463, -0.8111, -0.5305, 0.2463, -0.8111, -0.5305, -0.359, -0.4517, -0.8168, -0.359, -0.4517, -0.8168, -0.359, -0.4517, -0.8168, -0.359, -0.4517, -0.8168, -0.6768, 1.263e-05, -0.7361, -0.6768, 6.602e-06, -0.7362, -0.6768, 0.0, -0.7361, -0.6768, 0.0, -0.7362, -0.6768, 6.602e-06, -0.7362, -0.6768, 1.263e-05, -0.7362, -0.5306, -0.8111, -0.2463, -0.5306, -0.8111, -0.2463, -0.5306, -0.8111, -0.2463, -0.8168, -0.4516, 0.359, -0.8168, -0.4516, 0.359, -0.8168, -0.4516, 0.359, -0.8168, -0.4516, 0.359, -0.7362, -4.367e-05, 0.6768, -0.7362, -2.283e-05, 0.6768, -0.7362, 0.0, 0.6767, -0.7361, 0.0, 0.6769, -0.7362, -2.283e-05, 0.6768, -0.7361, -4.368e-05, 0.6768, -0.2463, -0.8111, 0.5306, -0.2463, -0.8111, 0.5306, -0.2463, -0.8111, 0.5306, 0.359, -0.4517, 0.8168, 0.359, -0.4517, 0.8168, 0.359, -0.4517, 0.8168, 0.359, -0.4517, 0.8168, 0.6768, 5.563e-06, 0.7361, 0.6768, 2.908e-06, 0.7361, 0.6769, 0.0, 0.7361, 0.6768, 0.0, 0.7361, 0.6768, 2.908e-06, 0.7361, 0.6768, 5.563e-06, 0.7361, 0.5306, -0.8111, 0.2463, 0.5306, -0.8111, 0.2463, 0.5306, -0.8111, 0.2463, 0.8168, -0.4516, -0.359, 0.8168, -0.4516, -0.359, 0.8168, -0.4516, -0.359, 0.8168, -0.4516, -0.359, 0.7361, -5.119e-06, -0.6768, 0.7361, -2.676e-06, -0.6768, 0.7361, 0.0, -0.6768, 0.7361, 0.0, -0.6768, 0.7361, -2.676e-06, -0.6768, 0.7361, -5.119e-06, -0.6768, 0.9177, 0.3781, 0.1216, 0.9177, 0.3781, 0.1216, 0.9177, 0.3781, 0.1216, 0.9177, 0.3781, 0.1216, 0.7369, 0.3369, -0.5861, 0.7369, 0.3369, -0.5861, 0.7369, 0.3369, -0.5861, 0.7369, 0.3369, -0.5861, 0.1122, 0.2821, -0.9528, 0.1122, 0.2821, -0.9528, 0.1122, 0.2821, -0.9528, 0.1122, 0.2821, -0.9528, -0.5851, 0.2458, -0.7728, -0.5851, 0.2458, -0.7728, -0.5851, 0.2458, -0.7728, -0.5851, 0.2458, -0.7728, -0.9558, 0.2485, -0.157, -0.9558, 0.2485, -0.157, -0.9558, 0.2485, -0.157, -0.9558, 0.2485, -0.157, -0.788, 0.2888, 0.5437, -0.788, 0.2888, 0.5437, -0.788, 0.2888, 0.5437, -0.788, 0.2888, 0.5437, -0.1703, 0.3437, 0.9235, -0.1703, 0.3437, 0.9235, -0.1703, 0.3437, 0.9235, -0.1703, 0.3437, 0.9235, 0.5401, 0.3809, 0.7505, 0.5401, 0.3809, 0.7505, 0.5401, 0.3809, 0.7505, 0.5401, 0.3809, 0.7505, -0.09018, 0.9941, -0.06068, -0.0902, 0.9941, -0.06067, -0.0902, 0.9941, -0.06067, -0.09018, 0.9941, -0.06068, -0.0902, 0.9941, -0.06067, -0.0902, 0.9941, -0.06066, -0.0902, 0.9941, -0.06066, -0.0902, 0.9941, -0.06067, -0.0902, 0.9941, -0.06066, -0.09019, 0.9941, -0.06067, -0.09019, 0.9941, -0.06067, -0.0902, 0.9941, -0.06066, -0.09019, 0.9941, -0.06067, -0.0902, 0.9941, -0.06066, -0.0902, 0.9941, -0.06066, -0.09019, 0.9941, -0.06067, -0.0902, 0.9941, -0.06066, -0.09021, 0.9941, -0.06065, -0.09021, 0.9941, -0.06065, -0.0902, 0.9941, -0.06066, -0.09021, 0.9941, -0.06065, -0.0902, 0.9941, -0.06066, -0.0902, 0.9941, -0.06066, -0.09021, 0.9941, -0.06065, -0.0902, 0.9941, -0.06066, -0.09019, 0.9941, -0.06067, -0.09019, 0.9941, -0.06067, -0.0902, 0.9941, -0.06066, -0.09019, 0.9941, -0.06067, -0.09018, 0.9941, -0.06068, -0.09018, 0.9941, -0.06068, -0.09019, 0.9941, -0.06067, 0.7939, 0.1066, -0.5986, 0.7939, 0.1066, -0.5986, 0.7939, 0.1066, -0.5986, 0.7939, 0.1066, -0.5986, 0.1432, 0.02366, -0.9894, 0.1432, 0.02366, -0.9894, 0.1432, 0.02366, -0.9894, 0.1432, 0.02366, -0.9894, -0.595, -0.03198, -0.8031, -0.595, -0.03198, -0.8031, -0.595, -0.03198, -0.8031, -0.595, -0.03198, -0.8031, -0.9885, -0.02778, -0.1489, -0.9885, -0.02778, -0.1489, -0.9885, -0.02778, -0.1489, -0.9885, -0.02778, -0.1489, -0.8066, 0.03379, 0.5902, -0.8066, 0.03379, 0.5902, -0.8066, 0.03379, 0.5902, -0.8066, 0.03379, 0.5902, -0.1562, 0.1167, 0.9808, -0.1562, 0.1167, 0.9808, -0.1562, 0.1167, 0.9808, -0.1562, 0.1167, 0.9808, 0.5823, 0.1723, 0.7945, 0.5823, 0.1723, 0.7945, 0.5823, 0.1723, 0.7945, 0.5823, 0.1723, 0.7945, 0.9757, 0.1681, 0.1403, 0.9757, 0.1681, 0.1403, 0.9757, 0.1681, 0.1403, 0.9757, 0.1681, 0.1403, 0.3528, -0.9249, -0.1416, 0.3528, -0.9249, -0.1416, 0.3528, -0.9249, -0.1416, 0.3528, -0.9249, -0.1416, 0.1351, -0.9527, -0.2724, 0.1351, -0.9527, -0.2724, 0.1351, -0.9527, -0.2724, 0.1351, -0.9527, -0.2724, -0.1119, -0.9713, -0.2101, -0.1119, -0.9713, -0.2101, -0.1119, -0.9713, -0.2101, -0.1119, -0.9713, -0.2101, -0.2436, -0.9698, 0.008801, -0.2436, -0.9698, 0.008801, -0.2436, -0.9698, 0.008801, -0.2436, -0.9698, 0.008801, -0.1827, -0.9492, 0.2561, -0.1827, -0.9492, 0.2561, -0.1827, -0.9492, 0.2561, -0.1827, -0.9492, 0.2561, 0.03488, -0.9215, 0.3869, 0.03488, -0.9215, 0.3869, 0.03488, -0.9215, 0.3869, 0.03488, -0.9215, 0.3869, 0.2821, -0.9028, 0.3246, 0.2821, -0.9028, 0.3246, 0.2821, -0.9028, 0.3246, 0.2821, -0.9028, 0.3246, 0.4136, -0.9043, 0.1056, 0.4136, -0.9043, 0.1056, 0.4136, -0.9043, 0.1056, 0.4136, -0.9043, 0.1056, 0.2057, 0.9401, -0.2718, 0.2057, 0.9401, -0.2718, 0.2057, 0.9401, -0.2718, 0.2057, 0.9401, -0.2718, -0.03002, 0.9101, -0.4133, -0.03002, 0.9101, -0.4133, -0.03002, 0.9101, -0.4133, -0.03002, 0.9101, -0.4133, -0.2973, 0.89, -0.3458, -0.2973, 0.89, -0.3458, -0.2973, 0.89, -0.3458, -0.2973, 0.89, -0.3458, -0.4398, 0.8915, -0.1089, -0.4398, 0.8915, -0.1089, -0.4398, 0.8915, -0.1089, -0.4398, 0.8915, -0.1089, -0.3739, 0.9138, 0.1587, -0.3739, 0.9138, 0.1587, -0.3739, 0.9138, 0.1587, -0.3739, 0.9138, 0.1587, -0.1384, 0.9438, 0.3001, -0.1384, 0.9438, 0.3001, -0.1384, 0.9438, 0.3001, -0.1384, 0.9438, 0.3001, 0.129, 0.9639, 0.2327, 0.129, 0.9639, 0.2327, 0.129, 0.9639, 0.2327, 0.129, 0.9639, 0.2327, 0.2715, 0.9624, -0.004207, 0.2715, 0.9624, -0.004207, 0.2715, 0.9624, -0.004207, 0.2715, 0.9624, -0.004207, 0.7801, 0.1836, -0.5982, 0.7801, 0.1836, -0.5982, 0.7801, 0.1836, -0.5982, 0.7801, 0.1836, -0.5982, 0.1348, 0.1015, -0.9857, 0.1348, 0.1015, -0.9857, 0.1348, 0.1015, -0.9857, 0.1348, 0.1015, -0.9857, -0.597, 0.04641, -0.8009, -0.597, 0.04641, -0.8009, -0.597, 0.04641, -0.8009, -0.597, 0.04641, -0.8009, -0.987, 0.05044, -0.1524, -0.987, 0.05044, -0.1524, -0.987, 0.05044, -0.1524, -0.987, 0.05044, -0.1524, -0.8067, 0.1115, 0.5804, -0.8067, 0.1115, 0.5804, -0.8067, 0.1115, 0.5804, -0.8067, 0.1115, 0.5804, -0.162, 0.1936, 0.9676, -0.162, 0.1936, 0.9676, -0.162, 0.1936, 0.9676, -0.162, 0.1936, 0.9676, 0.5703, 0.2483, 0.783, 0.5703, 0.2483, 0.783, 0.5703, 0.2483, 0.783, 0.5703, 0.2483, 0.783, 0.9602, 0.2448, 0.1343, 0.9602, 0.2448, 0.1343, 0.9602, 0.2448, 0.1343, 0.9602, 0.2448, 0.1343, 0.761, 0.01128, -0.6486, 0.7606, 0.0113, -0.6492, 0.774, 0.0107, -0.6331, 0.7746, 0.01067, -0.6324, 0.07835, 0.004194, -0.9969, 0.07765, 0.004214, -0.997, 0.09777, 0.003671, -0.9952, 0.09878, 0.003646, -0.9951, -0.6493, -0.004, -0.7606, -0.6497, -0.003985, -0.7602, -0.6339, -0.004547, -0.7734, -0.6335, -0.004561, -0.7738, -0.9968, -0.01019, -0.07977, -0.9968, -0.01019, -0.07972, -0.9949, -0.0109, -0.1008, -0.9948, -0.0109, -0.1009, -0.7609, -0.01004, 0.6488, -0.7608, -0.01004, 0.6489, -0.7744, -0.01095, 0.6326, -0.7743, -0.01095, 0.6327, -0.0781, -0.001996, 0.9969, -0.07796, -0.001989, 0.997, -0.09829, -0.002984, 0.9952, -0.09822, -0.002981, 0.9952, 0.6492, 0.008442, 0.7606, 0.6496, 0.008462, 0.7602, 0.6337, 0.00754, 0.7735, 0.6335, 0.007525, 0.7737, 0.9967, 0.0137, 0.07996, 0.9968, 0.01372, 0.07928, 0.9949, 0.01293, 0.1004, 0.9948, 0.01291, 0.1011, 0.05111, 0.004872, -0.9987, 0.06032, 0.004659, -0.9982, 0.06084, 0.004647, -0.9981, 0.05111, 0.004872, -0.9987, -0.6699, -0.003285, -0.7424, -0.6629, -0.00352, -0.7487, -0.6626, -0.00353, -0.749, -0.6699, -0.003285, -0.7424, -0.9986, -0.009254, -0.0516, -0.9981, -0.009566, -0.06134, -0.9981, -0.009576, -0.06166, -0.9986, -0.009254, -0.0516, -0.7426, -0.008863, 0.6697, -0.749, -0.009234, 0.6625, -0.7492, -0.009245, 0.6623, -0.7426, -0.008863, 0.6697, -0.05112, -0.0006717, 0.9987, -0.06044, -0.001122, 0.9982, -0.06115, -0.001156, 0.9981, -0.05112, -0.0006717, 0.9987, 0.6699, 0.009732, 0.7424, 0.6629, 0.009277, 0.7487, 0.6625, 0.009254, 0.749, 0.6699, 0.009732, 0.7424, 0.9986, 0.01477, 0.05154, 0.998, 0.0144, 0.06114, 0.998, 0.01438, 0.06171, 0.9986, 0.01477, 0.05154, 0.7425, 0.01212, -0.6697, 0.7488, 0.01183, -0.6627, 0.7492, 0.01182, -0.6622, 0.7425, 0.01212, -0.6697, 0.7892, 0.009982, -0.6141, 0.7881, 0.01003, -0.6154, 0.7955, 0.009673, -0.6059, 0.7955, 0.009673, -0.6059, 0.9922, 0.01201, 0.1243, 0.9923, 0.01206, 0.1232, 0.9908, 0.0116, 0.1349, 0.9908, 0.0116, 0.1349, 0.616, 0.006475, 0.7877, 0.6162, 0.006486, 0.7876, 0.6076, 0.005968, 0.7942, 0.6076, 0.005968, 0.7942, -0.1202, -0.004033, 0.9927, -0.1206, -0.004053, 0.9927, -0.131, -0.004554, 0.9914, -0.131, -0.004554, 0.9914, -0.7884, -0.01186, 0.615, -0.7888, -0.01189, 0.6146, -0.7953, -0.01235, 0.606, -0.7953, -0.01235, 0.606, -0.9922, -0.01166, -0.1238, -0.9922, -0.01166, -0.1238, -0.9908, -0.01203, -0.1349, -0.9908, -0.01203, -0.1349, -0.6158, -0.005193, -0.7879, -0.6165, -0.005168, -0.7873, -0.6076, -0.005492, -0.7942, -0.6076, -0.005492, -0.7942, 0.1212, 0.003064, -0.9926, 0.1198, 0.003102, -0.9928, 0.1312, 0.002802, -0.9914, 0.1312, 0.002802, -0.9914, 0.06084, 0.004647, -0.9981, 0.06032, 0.004659, -0.9982, 0.07765, 0.004214, -0.997, 0.07835, 0.004194, -0.9969, -0.6626, -0.00353, -0.749, -0.6629, -0.00352, -0.7487, -0.6497, -0.003985, -0.7602, -0.6493, -0.004, -0.7606, -0.9981, -0.009576, -0.06166, -0.9981, -0.009566, -0.06134, -0.9968, -0.01019, -0.07972, -0.9968, -0.01019, -0.07977, -0.7492, -0.009245, 0.6623, -0.749, -0.009234, 0.6625, -0.7608, -0.01004, 0.6489, -0.7609, -0.01004, 0.6488, -0.06115, -0.001156, 0.9981, -0.06044, -0.001122, 0.9982, -0.07796, -0.001989, 0.997, -0.0781, -0.001996, 0.9969, 0.6625, 0.009254, 0.749, 0.6629, 0.009277, 0.7487, 0.6496, 0.008462, 0.7602, 0.6492, 0.008442, 0.7606, 0.998, 0.01438, 0.06171, 0.998, 0.0144, 0.06114, 0.9968, 0.01372, 0.07928, 0.9967, 0.0137, 0.07996, 0.7492, 0.01182, -0.6622, 0.7488, 0.01183, -0.6627, 0.7606, 0.0113, -0.6492, 0.761, 0.01128, -0.6486, 0.7746, 0.01067, -0.6324, 0.774, 0.0107, -0.6331, 0.7881, 0.01003, -0.6154, 0.7892, 0.009982, -0.6141, 0.9948, 0.01291, 0.1011, 0.9949, 0.01293, 0.1004, 0.9923, 0.01206, 0.1232, 0.9922, 0.01201, 0.1243, 0.6335, 0.007525, 0.7737, 0.6337, 0.00754, 0.7735, 0.6162, 0.006486, 0.7876, 0.616, 0.006475, 0.7877, -0.09822, -0.002981, 0.9952, -0.09829, -0.002984, 0.9952, -0.1206, -0.004053, 0.9927, -0.1202, -0.004033, 0.9927, -0.7743, -0.01095, 0.6327, -0.7744, -0.01095, 0.6326, -0.7888, -0.01189, 0.6146, -0.7884, -0.01186, 0.615, -0.9948, -0.0109, -0.1009, -0.9949, -0.0109, -0.1008, -0.9922, -0.01166, -0.1238, -0.9922, -0.01166, -0.1238, -0.6335, -0.004561, -0.7738, -0.6339, -0.004547, -0.7734, -0.6165, -0.005168, -0.7873, -0.6158, -0.005193, -0.7879, 0.09878, 0.003646, -0.9951, 0.09777, 0.003671, -0.9952, 0.1198, 0.003102, -0.9928, 0.1212, 0.003064, -0.9926])] * 3)])

# ---- objects
ob_sm_prop_bottle_01 = bpy.data.objects.new('SM_Prop_Bottle_01', me_mesh)

# ---- transforms, parenting, visibility, modifiers, constraints
ob_sm_prop_bottle_01.location = (0.0, 0.0, 0.0)
ob_sm_prop_bottle_01.rotation_euler = (1.571, -0.0, 0.0)
ob_sm_prop_bottle_01.scale = (0.01, 0.01, 0.01)
ob_sm_prop_bottle_01.color = (0.8, 0.8, 0.8, 1.0)

# ---- collection membership
scene.collection.objects.link(ob_sm_prop_bottle_01)

# ---- scene / render settings (as saved in the file)
scene.frame_start = 1; scene.frame_end = 250; scene.frame_set(1)
scene.render.engine = 'BLENDER_EEVEE_NEXT'
scene.render.fps = 30
scene.cycles.sampling_pattern = 'TABULATED_SOBOL'
scene.view_settings.view_transform = 'Filmic'
bpy.context.view_layer.update()

# ---- added for rendering (the .blend has no active camera and no usable light): camera, sun
cam_auto = bpy.data.cameras.new('AutoCamera')
cam_auto.lens = 50.0
cam_auto.sensor_width = 36.0
cam_auto.clip_end = 1000.0
ob_auto_camera = bpy.data.objects.new('AutoCamera', cam_auto)
scene.collection.objects.link(ob_auto_camera)
ob_auto_camera.location = (0.318731, -0.385651, 0.416573)
ob_auto_camera.rotation_euler = (1.09748, -7.21219e-08, 0.694738)
scene.camera = ob_auto_camera
light_auto_sun = bpy.data.lights.new('AutoSun', 'SUN')
light_auto_sun.energy = 3.0
light_auto_sun.angle = 0.0523599
ob_auto_sun = bpy.data.objects.new('AutoSun', light_auto_sun)
scene.collection.objects.link(ob_auto_sun)
ob_auto_sun.rotation_euler = (0.872665, 0.174533, 0.523599)
bpy.context.view_layer.update()
